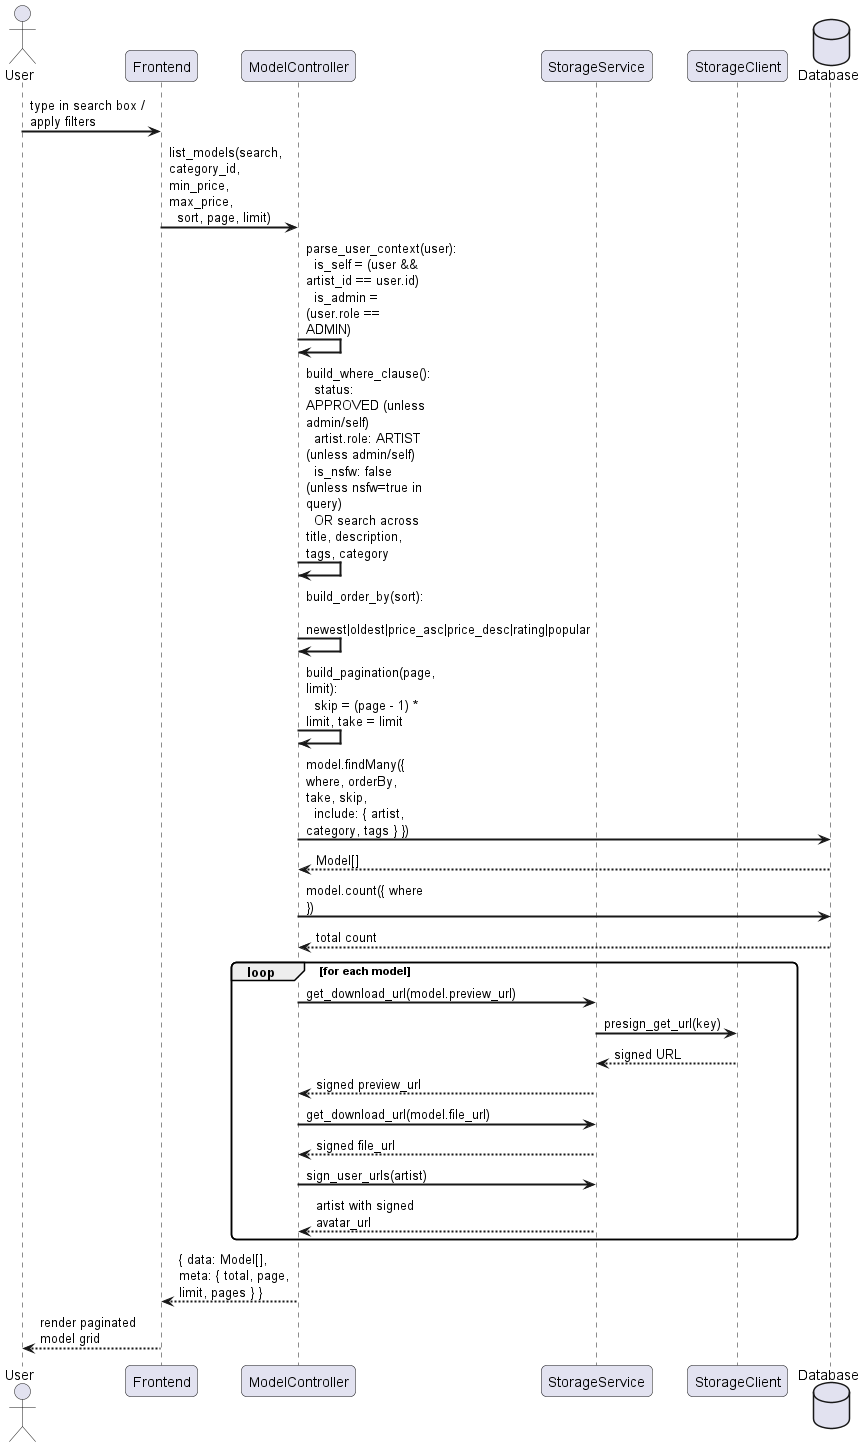

The diagram above was rendered by PlantUML. Its source (embedded in the PNG):
@startuml
skinparam sequenceArrowThickness 2
skinparam roundcorner 10
skinparam maxmessagesize 120

actor "User" as U
participant "Frontend" as FE
participant "ModelController" as MC
participant "StorageService" as SS
participant "StorageClient" as S3
database "Database" as DB

U -> FE : type in search box / apply filters
FE -> MC : list_models(search, category_id, min_price, max_price,\n  sort, page, limit)
MC -> MC : parse_user_context(user):\n  is_self = (user && artist_id == user.id)\n  is_admin = (user.role == ADMIN)
MC -> MC : build_where_clause():\n  status: APPROVED (unless admin/self)\n  artist.role: ARTIST (unless admin/self)\n  is_nsfw: false (unless nsfw=true in query)\n  OR search across title, description, tags, category
MC -> MC : build_order_by(sort):\n  newest|oldest|price_asc|price_desc|rating|popular
MC -> MC : build_pagination(page, limit):\n  skip = (page - 1) * limit, take = limit
MC -> DB : model.findMany({ where, orderBy, take, skip,\n  include: { artist, category, tags } })
DB --> MC : Model[]
MC -> DB : model.count({ where })
DB --> MC : total count
loop for each model
    MC -> SS : get_download_url(model.preview_url)
    SS -> S3 : presign_get_url(key)
    S3 --> SS : signed URL
    SS --> MC : signed preview_url
    MC -> SS : get_download_url(model.file_url)
    SS --> MC : signed file_url
    MC -> SS : sign_user_urls(artist)
    SS --> MC : artist with signed avatar_url
end
MC --> FE : { data: Model[], meta: { total, page, limit, pages } }
FE --> U : render paginated model grid
@enduml